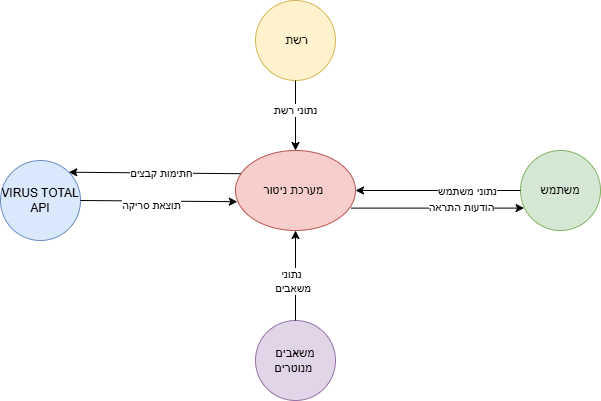

The diagram above was exported from draw.io. Its source (the exported page's mxGraphModel, read from the mxfile embedded in the PNG):
<mxGraphModel dx="1042" dy="626" grid="1" gridSize="10" guides="1" tooltips="1" connect="1" arrows="1" fold="1" page="1" pageScale="1" pageWidth="850" pageHeight="1100" math="0" shadow="0">
  <root>
    <mxCell id="0" />
    <mxCell id="1" parent="0" />
    <mxCell id="lLTY7_Zr0CbymDJMCOrj-1" value="מערכת ניטור&amp;nbsp;" style="ellipse;whiteSpace=wrap;html=1;fillColor=#f8cecc;strokeColor=#b85450;" parent="1" vertex="1">
      <mxGeometry x="305" y="240" width="120" height="80" as="geometry" />
    </mxCell>
    <mxCell id="lLTY7_Zr0CbymDJMCOrj-2" value="משתמש" style="ellipse;whiteSpace=wrap;html=1;aspect=fixed;fillColor=#d5e8d4;strokeColor=#82b366;" parent="1" vertex="1">
      <mxGeometry x="590" y="240" width="80" height="80" as="geometry" />
    </mxCell>
    <mxCell id="lLTY7_Zr0CbymDJMCOrj-4" value="VIRUS TOTAL API" style="ellipse;whiteSpace=wrap;html=1;aspect=fixed;fillColor=#dae8fc;strokeColor=#6c8ebf;" parent="1" vertex="1">
      <mxGeometry x="70" y="250" width="80" height="80" as="geometry" />
    </mxCell>
    <mxCell id="lLTY7_Zr0CbymDJMCOrj-19" value="" style="endArrow=classic;html=1;rounded=0;exitX=0.042;exitY=0.29;exitDx=0;exitDy=0;entryX=1;entryY=0;entryDx=0;entryDy=0;exitPerimeter=0;" parent="1" source="lLTY7_Zr0CbymDJMCOrj-1" target="lLTY7_Zr0CbymDJMCOrj-4" edge="1">
      <mxGeometry width="50" height="50" relative="1" as="geometry">
        <mxPoint x="450" y="300" as="sourcePoint" />
        <mxPoint x="400" y="350" as="targetPoint" />
      </mxGeometry>
    </mxCell>
    <mxCell id="lLTY7_Zr0CbymDJMCOrj-20" value="חתימות קבצים" style="edgeLabel;html=1;align=center;verticalAlign=middle;resizable=0;points=[];" parent="lLTY7_Zr0CbymDJMCOrj-19" vertex="1" connectable="0">
      <mxGeometry x="-0.069" relative="1" as="geometry">
        <mxPoint as="offset" />
      </mxGeometry>
    </mxCell>
    <mxCell id="zT8zyoZyY9B16h4DEHLp-2" value="" style="endArrow=classic;html=1;rounded=0;exitX=0;exitY=0.5;exitDx=0;exitDy=0;entryX=1;entryY=0.5;entryDx=0;entryDy=0;" edge="1" parent="1" source="lLTY7_Zr0CbymDJMCOrj-2" target="lLTY7_Zr0CbymDJMCOrj-1">
      <mxGeometry width="50" height="50" relative="1" as="geometry">
        <mxPoint x="400" y="350" as="sourcePoint" />
        <mxPoint x="450" y="300" as="targetPoint" />
      </mxGeometry>
    </mxCell>
    <mxCell id="zT8zyoZyY9B16h4DEHLp-3" value="נתוני משתמש" style="edgeLabel;html=1;align=center;verticalAlign=middle;resizable=0;points=[];" vertex="1" connectable="0" parent="zT8zyoZyY9B16h4DEHLp-2">
      <mxGeometry x="-0.3324" relative="1" as="geometry">
        <mxPoint x="1" as="offset" />
      </mxGeometry>
    </mxCell>
    <mxCell id="zT8zyoZyY9B16h4DEHLp-4" value="&amp;nbsp;רשת" style="ellipse;whiteSpace=wrap;html=1;aspect=fixed;fillColor=#fff2cc;strokeColor=#d6b656;" vertex="1" parent="1">
      <mxGeometry x="325" y="90" width="80" height="80" as="geometry" />
    </mxCell>
    <mxCell id="zT8zyoZyY9B16h4DEHLp-5" value="משאבים מנוטרים&amp;nbsp;" style="ellipse;whiteSpace=wrap;html=1;aspect=fixed;fillColor=#e1d5e7;strokeColor=#9673a6;" vertex="1" parent="1">
      <mxGeometry x="325" y="410" width="80" height="80" as="geometry" />
    </mxCell>
    <mxCell id="zT8zyoZyY9B16h4DEHLp-7" value="" style="endArrow=classic;html=1;rounded=0;exitX=0.962;exitY=0.72;exitDx=0;exitDy=0;exitPerimeter=0;entryX=0.045;entryY=0.72;entryDx=0;entryDy=0;entryPerimeter=0;" edge="1" parent="1" source="lLTY7_Zr0CbymDJMCOrj-1" target="lLTY7_Zr0CbymDJMCOrj-2">
      <mxGeometry width="50" height="50" relative="1" as="geometry">
        <mxPoint x="400" y="420" as="sourcePoint" />
        <mxPoint x="450" y="370" as="targetPoint" />
      </mxGeometry>
    </mxCell>
    <mxCell id="zT8zyoZyY9B16h4DEHLp-8" value="הודעות התראה" style="edgeLabel;html=1;align=center;verticalAlign=middle;resizable=0;points=[];" vertex="1" connectable="0" parent="zT8zyoZyY9B16h4DEHLp-7">
      <mxGeometry x="0.2762" y="1" relative="1" as="geometry">
        <mxPoint as="offset" />
      </mxGeometry>
    </mxCell>
    <mxCell id="zT8zyoZyY9B16h4DEHLp-9" value="" style="endArrow=classic;html=1;rounded=0;exitX=0.5;exitY=0;exitDx=0;exitDy=0;entryX=0.5;entryY=1;entryDx=0;entryDy=0;" edge="1" parent="1" source="zT8zyoZyY9B16h4DEHLp-5" target="lLTY7_Zr0CbymDJMCOrj-1">
      <mxGeometry width="50" height="50" relative="1" as="geometry">
        <mxPoint x="400" y="420" as="sourcePoint" />
        <mxPoint x="450" y="370" as="targetPoint" />
      </mxGeometry>
    </mxCell>
    <mxCell id="zT8zyoZyY9B16h4DEHLp-10" value="נתוני&lt;br&gt;&amp;nbsp;משאבים" style="edgeLabel;html=1;align=center;verticalAlign=middle;resizable=0;points=[];" vertex="1" connectable="0" parent="zT8zyoZyY9B16h4DEHLp-9">
      <mxGeometry x="0.2422" y="-2" relative="1" as="geometry">
        <mxPoint x="-7" y="16" as="offset" />
      </mxGeometry>
    </mxCell>
    <mxCell id="zT8zyoZyY9B16h4DEHLp-11" value="" style="endArrow=classic;html=1;rounded=0;exitX=0.5;exitY=1;exitDx=0;exitDy=0;entryX=0.5;entryY=0;entryDx=0;entryDy=0;" edge="1" parent="1" source="zT8zyoZyY9B16h4DEHLp-4" target="lLTY7_Zr0CbymDJMCOrj-1">
      <mxGeometry width="50" height="50" relative="1" as="geometry">
        <mxPoint x="400" y="420" as="sourcePoint" />
        <mxPoint x="450" y="370" as="targetPoint" />
      </mxGeometry>
    </mxCell>
    <mxCell id="zT8zyoZyY9B16h4DEHLp-12" value="נתוני רשת" style="edgeLabel;html=1;align=center;verticalAlign=middle;resizable=0;points=[];" vertex="1" connectable="0" parent="zT8zyoZyY9B16h4DEHLp-11">
      <mxGeometry x="-0.1714" y="-1" relative="1" as="geometry">
        <mxPoint as="offset" />
      </mxGeometry>
    </mxCell>
    <mxCell id="zT8zyoZyY9B16h4DEHLp-13" value="" style="endArrow=classic;html=1;rounded=0;exitX=1;exitY=0.5;exitDx=0;exitDy=0;entryX=0.015;entryY=0.64;entryDx=0;entryDy=0;entryPerimeter=0;" edge="1" parent="1" source="lLTY7_Zr0CbymDJMCOrj-4" target="lLTY7_Zr0CbymDJMCOrj-1">
      <mxGeometry width="50" height="50" relative="1" as="geometry">
        <mxPoint x="400" y="420" as="sourcePoint" />
        <mxPoint x="450" y="370" as="targetPoint" />
      </mxGeometry>
    </mxCell>
    <mxCell id="zT8zyoZyY9B16h4DEHLp-14" value="תוצאת סריקה" style="edgeLabel;html=1;align=center;verticalAlign=middle;resizable=0;points=[];" vertex="1" connectable="0" parent="zT8zyoZyY9B16h4DEHLp-13">
      <mxGeometry x="-0.0952" y="-4" relative="1" as="geometry">
        <mxPoint as="offset" />
      </mxGeometry>
    </mxCell>
  </root>
</mxGraphModel>